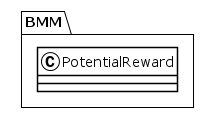

The diagram above was rendered by PlantUML. Its source (embedded in the PNG):
@startuml
!theme plain
package BMM {
class PotentialReward {
}
}
@enduml